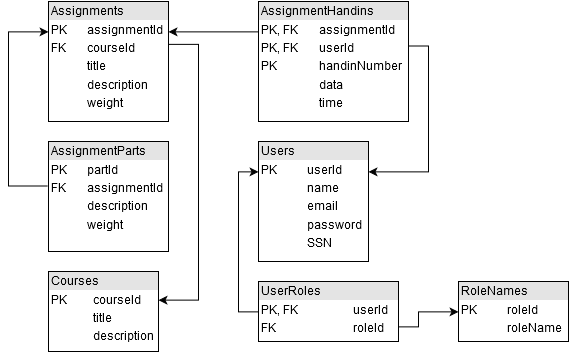

The diagram above was exported from draw.io. Its source (the exported page's mxGraphModel, read from the mxfile embedded in the PNG):
<mxGraphModel dx="1595" dy="673" grid="1" gridSize="10" guides="1" tooltips="1" connect="1" arrows="1" fold="1" page="0" pageScale="1.5" pageWidth="826" pageHeight="1169" background="#ffffff" math="0" shadow="0">
  <root>
    <mxCell id="0" style=";html=1;" />
    <mxCell id="1" style=";html=1;" parent="0" />
    <mxCell id="5f451b9dbacf33af-92" style="edgeStyle=orthogonalEdgeStyle;rounded=0;html=1;exitX=0.993;exitY=0.357;entryX=1;entryY=0.358;jettySize=auto;orthogonalLoop=1;entryPerimeter=0;exitPerimeter=0;" edge="1" parent="1" source="5f451b9dbacf33af-80" target="5f451b9dbacf33af-81">
      <mxGeometry relative="1" as="geometry">
        <Array as="points">
          <mxPoint x="10" y="293" />
          <mxPoint x="10" y="549" />
        </Array>
      </mxGeometry>
    </mxCell>
    <mxCell id="5f451b9dbacf33af-80" value="&lt;div style=&quot;box-sizing: border-box ; width: 100% ; background: #e4e4e4 ; padding: 2px&quot;&gt;Assignments&lt;br&gt;&lt;/div&gt;&lt;table style=&quot;font-size: 1em&quot; cellpadding=&quot;2&quot; cellspacing=&quot;0&quot; width=&quot;180&quot;&gt;&lt;tbody&gt;&lt;tr&gt;&lt;td&gt;PK&lt;/td&gt;&lt;td&gt;assignmentId&lt;br&gt;&lt;/td&gt;&lt;/tr&gt;&lt;tr&gt;&lt;td&gt;FK&lt;/td&gt;&lt;td&gt;courseId&lt;/td&gt;&lt;/tr&gt;&lt;tr&gt;&lt;td&gt;&lt;br&gt;&lt;/td&gt;&lt;td&gt;title&lt;/td&gt;&lt;/tr&gt;&lt;tr&gt;&lt;td&gt;&lt;br&gt;&lt;/td&gt;&lt;td&gt;description&lt;/td&gt;&lt;/tr&gt;&lt;tr&gt;&lt;td&gt;&lt;br&gt;&lt;/td&gt;&lt;td&gt;weight&lt;br&gt;&lt;/td&gt;&lt;/tr&gt;&lt;/tbody&gt;&lt;/table&gt;" style="verticalAlign=top;align=left;overflow=fill;html=1;" vertex="1" parent="1">
      <mxGeometry x="-140" y="250" width="120" height="120" as="geometry" />
    </mxCell>
    <mxCell id="5f451b9dbacf33af-81" value="&lt;div style=&quot;box-sizing: border-box ; width: 100% ; background: #e4e4e4 ; padding: 2px&quot;&gt;Courses&lt;br&gt;&lt;/div&gt;&lt;table style=&quot;font-size: 1em&quot; cellpadding=&quot;2&quot; cellspacing=&quot;0&quot; width=&quot;180&quot;&gt;&lt;tbody&gt;&lt;tr&gt;&lt;td&gt;PK&lt;/td&gt;&lt;td&gt;courseId&lt;br&gt;&lt;/td&gt;&lt;/tr&gt;&lt;tr&gt;&lt;td&gt;&lt;br&gt;&lt;/td&gt;&lt;td&gt;title&lt;/td&gt;&lt;/tr&gt;&lt;tr&gt;&lt;td&gt;&lt;br&gt;&lt;/td&gt;&lt;td&gt;description&lt;/td&gt;&lt;/tr&gt;&lt;/tbody&gt;&lt;/table&gt;" style="verticalAlign=top;align=left;overflow=fill;html=1;" vertex="1" parent="1">
      <mxGeometry x="-140" y="520" width="110" height="80" as="geometry" />
    </mxCell>
    <mxCell id="5f451b9dbacf33af-91" style="edgeStyle=orthogonalEdgeStyle;rounded=0;html=1;exitX=-0.005;exitY=0.405;entryX=0;entryY=0.25;jettySize=auto;orthogonalLoop=1;exitPerimeter=0;" edge="1" parent="1" source="5f451b9dbacf33af-82" target="5f451b9dbacf33af-80">
      <mxGeometry relative="1" as="geometry">
        <Array as="points">
          <mxPoint x="-180" y="435" />
          <mxPoint x="-180" y="280" />
        </Array>
      </mxGeometry>
    </mxCell>
    <mxCell id="5f451b9dbacf33af-82" value="&lt;div style=&quot;box-sizing: border-box ; width: 100% ; background: #e4e4e4 ; padding: 2px&quot;&gt;AssignmentParts&lt;br&gt;&lt;/div&gt;&lt;table style=&quot;font-size: 1em&quot; cellpadding=&quot;2&quot; cellspacing=&quot;0&quot; width=&quot;180&quot;&gt;&lt;tbody&gt;&lt;tr&gt;&lt;td&gt;PK&lt;/td&gt;&lt;td&gt;partId&lt;br&gt;&lt;/td&gt;&lt;/tr&gt;&lt;tr&gt;&lt;td&gt;FK&lt;br&gt;&lt;/td&gt;&lt;td&gt;assignmentId&lt;/td&gt;&lt;/tr&gt;&lt;tr&gt;&lt;td&gt;&lt;br&gt;&lt;/td&gt;&lt;td&gt;description&lt;/td&gt;&lt;/tr&gt;&lt;tr&gt;&lt;td&gt;&lt;br&gt;&lt;/td&gt;&lt;td&gt;weight&lt;/td&gt;&lt;/tr&gt;&lt;/tbody&gt;&lt;/table&gt;" style="verticalAlign=top;align=left;overflow=fill;html=1;" vertex="1" parent="1">
      <mxGeometry x="-140" y="390" width="120" height="110" as="geometry" />
    </mxCell>
    <mxCell id="5f451b9dbacf33af-83" value="&lt;div style=&quot;box-sizing: border-box ; width: 100% ; background: #e4e4e4 ; padding: 2px&quot;&gt;Users&lt;br&gt;&lt;/div&gt;&lt;table style=&quot;font-size: 1em&quot; cellpadding=&quot;2&quot; cellspacing=&quot;0&quot; width=&quot;180&quot;&gt;&lt;tbody&gt;&lt;tr&gt;&lt;td&gt;PK&lt;/td&gt;&lt;td&gt;userId&lt;br&gt;&lt;/td&gt;&lt;/tr&gt;&lt;tr&gt;&lt;td&gt;&lt;br&gt;&lt;/td&gt;&lt;td&gt;name&lt;/td&gt;&lt;/tr&gt;&lt;tr&gt;&lt;td&gt;&lt;br&gt;&lt;/td&gt;&lt;td&gt;email&lt;/td&gt;&lt;/tr&gt;&lt;tr&gt;&lt;td&gt;&lt;br&gt;&lt;/td&gt;&lt;td&gt;password&lt;br&gt;&lt;/td&gt;&lt;/tr&gt;&lt;tr&gt;&lt;td&gt;&lt;br&gt;&lt;/td&gt;&lt;td&gt;SSN&lt;/td&gt;&lt;/tr&gt;&lt;tr&gt;&lt;td&gt;&lt;br&gt;&lt;/td&gt;&lt;td&gt;&lt;br&gt;&lt;/td&gt;&lt;/tr&gt;&lt;/tbody&gt;&lt;/table&gt;" style="verticalAlign=top;align=left;overflow=fill;html=1;" vertex="1" parent="1">
      <mxGeometry x="70" y="390" width="110" height="120" as="geometry" />
    </mxCell>
    <mxCell id="5f451b9dbacf33af-93" style="edgeStyle=orthogonalEdgeStyle;rounded=0;html=1;exitX=0;exitY=0.25;entryX=1;entryY=0.25;jettySize=auto;orthogonalLoop=1;" edge="1" parent="1" source="5f451b9dbacf33af-84" target="5f451b9dbacf33af-80">
      <mxGeometry relative="1" as="geometry">
        <Array as="points">
          <mxPoint x="50" y="280" />
          <mxPoint x="50" y="280" />
        </Array>
      </mxGeometry>
    </mxCell>
    <mxCell id="5f451b9dbacf33af-94" style="edgeStyle=orthogonalEdgeStyle;rounded=0;html=1;exitX=1;exitY=0.371;entryX=1;entryY=0.25;jettySize=auto;orthogonalLoop=1;exitPerimeter=0;" edge="1" parent="1" source="5f451b9dbacf33af-84" target="5f451b9dbacf33af-83">
      <mxGeometry relative="1" as="geometry">
        <Array as="points">
          <mxPoint x="240" y="295" />
          <mxPoint x="240" y="420" />
        </Array>
      </mxGeometry>
    </mxCell>
    <mxCell id="5f451b9dbacf33af-84" value="&lt;div style=&quot;box-sizing: border-box ; width: 100% ; background: #e4e4e4 ; padding: 2px&quot;&gt;AssignmentHandins&lt;br&gt;&lt;/div&gt;&lt;table style=&quot;font-size: 1em&quot; cellpadding=&quot;2&quot; cellspacing=&quot;0&quot; width=&quot;180&quot;&gt;&lt;tbody&gt;&lt;tr&gt;&lt;td&gt;PK, FK&lt;br&gt;&lt;/td&gt;&lt;td&gt;assignmentId&lt;br&gt;&lt;/td&gt;&lt;/tr&gt;&lt;tr&gt;&lt;td&gt;PK, FK&lt;br&gt;&lt;/td&gt;&lt;td&gt;userId&lt;br&gt;&lt;/td&gt;&lt;/tr&gt;&lt;tr&gt;&lt;td&gt;PK&lt;/td&gt;&lt;td&gt;handinNumber&lt;br&gt;&lt;/td&gt;&lt;/tr&gt;&lt;tr&gt;&lt;td&gt;&lt;br&gt;&lt;/td&gt;&lt;td&gt;data&lt;/td&gt;&lt;/tr&gt;&lt;tr&gt;&lt;td&gt;&lt;br&gt;&lt;/td&gt;&lt;td&gt;time&lt;/td&gt;&lt;/tr&gt;&lt;/tbody&gt;&lt;/table&gt;" style="verticalAlign=top;align=left;overflow=fill;html=1;" vertex="1" parent="1">
      <mxGeometry x="70" y="250" width="150" height="120" as="geometry" />
    </mxCell>
    <mxCell id="5f451b9dbacf33af-85" value="&lt;div style=&quot;box-sizing: border-box ; width: 100% ; background: #e4e4e4 ; padding: 2px&quot;&gt;RoleNames&lt;br&gt;&lt;/div&gt;&lt;table style=&quot;font-size: 1em&quot; cellpadding=&quot;2&quot; cellspacing=&quot;0&quot; width=&quot;180&quot;&gt;&lt;tbody&gt;&lt;tr&gt;&lt;td&gt;PK&lt;/td&gt;&lt;td&gt;roleId&lt;/td&gt;&lt;/tr&gt;&lt;tr&gt;&lt;td&gt;&lt;br&gt;&lt;/td&gt;&lt;td&gt;roleName&lt;/td&gt;&lt;/tr&gt;&lt;/tbody&gt;&lt;/table&gt;" style="verticalAlign=top;align=left;overflow=fill;html=1;" vertex="1" parent="1">
      <mxGeometry x="270" y="530" width="110" height="60" as="geometry" />
    </mxCell>
    <mxCell id="5f451b9dbacf33af-95" style="edgeStyle=orthogonalEdgeStyle;rounded=0;html=1;exitX=1;exitY=0.75;jettySize=auto;orthogonalLoop=1;entryX=0;entryY=0.5;" edge="1" parent="1" source="5f451b9dbacf33af-86" target="5f451b9dbacf33af-85">
      <mxGeometry relative="1" as="geometry">
        <mxPoint x="280" y="280" as="targetPoint" />
        <Array as="points">
          <mxPoint x="230" y="575" />
          <mxPoint x="230" y="560" />
        </Array>
      </mxGeometry>
    </mxCell>
    <mxCell id="5f451b9dbacf33af-96" style="edgeStyle=orthogonalEdgeStyle;rounded=0;html=1;exitX=0;exitY=0.5;entryX=0;entryY=0.25;jettySize=auto;orthogonalLoop=1;" edge="1" parent="1" source="5f451b9dbacf33af-86" target="5f451b9dbacf33af-83">
      <mxGeometry relative="1" as="geometry" />
    </mxCell>
    <mxCell id="5f451b9dbacf33af-86" value="&lt;div style=&quot;box-sizing: border-box ; width: 100% ; background: #e4e4e4 ; padding: 2px&quot;&gt;UserRoles&lt;br&gt;&lt;/div&gt;&lt;table style=&quot;font-size: 1em&quot; cellpadding=&quot;2&quot; cellspacing=&quot;0&quot; width=&quot;180&quot;&gt;&lt;tbody&gt;&lt;tr&gt;&lt;td&gt;PK, FK&lt;/td&gt;&lt;td&gt;userId&lt;/td&gt;&lt;/tr&gt;&lt;tr&gt;&lt;td&gt;FK&lt;br&gt;&lt;/td&gt;&lt;td&gt;roleId&lt;/td&gt;&lt;/tr&gt;&lt;/tbody&gt;&lt;/table&gt;" style="verticalAlign=top;align=left;overflow=fill;html=1;" vertex="1" parent="1">
      <mxGeometry x="70" y="530" width="140" height="60" as="geometry" />
    </mxCell>
  </root>
</mxGraphModel>